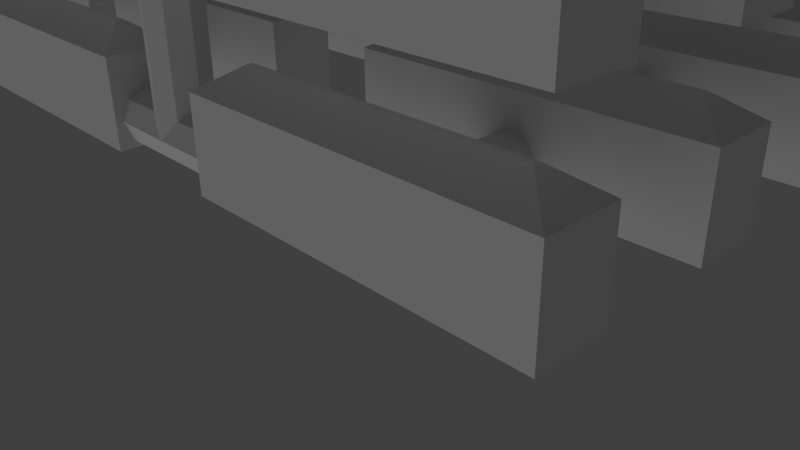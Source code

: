 # Source: N_mezn_k_96x10.blend  (saved by Blender 2.79.0; exported with 4.5.12 LTS)
import bpy
from mathutils import Matrix  # noqa: F401  (used for matrix-valued properties, if any)

bpy.ops.wm.read_factory_settings(use_empty=True)
scene = bpy.context.scene
scene.name = 'Scene'

# ---- collections
col_collection_1 = bpy.data.collections.new('Collection 1'); scene.collection.children.link(col_collection_1)

# ---- materials (node trees are filled in below, after node groups)
mat_material_001 = bpy.data.materials.new('Material.001')
mat_material_001.alpha_threshold = 0.0
mat_material_001.use_transparent_shadow = False
mat_material_001.diffuse_color = (0.6095, 0.8, 0.2142, 1.0)
mat_material_001.roughness = 0.5
mat_material_001.line_color = (0.0, 0.0, 0.0, 1.0)
mat_material_002 = bpy.data.materials.new('Material.002')
mat_material_002.alpha_threshold = 0.0
mat_material_002.use_transparent_shadow = False
mat_material_002.roughness = 0.5
mat_material_002.specular_intensity = 1.0
mat_material_002.line_color = (0.0, 0.0, 0.0, 1.0)
mat_material_000 = bpy.data.materials.new('Material.000')
mat_material_000.alpha_threshold = 0.0
mat_material_000.use_transparent_shadow = False
mat_material_000.diffuse_color = (0.6095, 0.8, 0.2142, 1.0)
mat_material_000.roughness = 0.5
mat_material_000.line_color = (0.0, 0.0, 0.0, 1.0)

# ---- material node trees

# ---- world
world_world = bpy.data.worlds.new('World'); scene.world = world_world
world_world.color = (0.05088, 0.05088, 0.05088)
world_world.use_sun_shadow = False
world_world.sun_shadow_jitter_overblur = 0.0
world_world.cycles.sampling_method = 'NONE'
world_world.cycles.sample_map_resolution = 256

# ---- cameras
cam_camera = bpy.data.cameras.new('Camera')
cam_camera.clip_end = 100.0
cam_camera.lens = 35.0
cam_camera.sensor_width = 32.0
cam_camera.sensor_height = 18.0
cam_camera.ortho_scale = 7.314
cam_camera.dof.focus_distance = 0.0
cam_camera.dof.aperture_fstop = 128.0

# ---- lights
light_lamp_001 = bpy.data.lights.new('Lamp.001', 'SUN')
light_lamp_001.transmission_factor = 0.0
light_lamp_001.cutoff_distance = 30.0
light_lamp_001.angle = 1.571
light_lamp_001.energy = 0.5
light_lamp_001.shadow_buffer_clip_start = 1.001
light_lamp_001.shadow_soft_size = 1.0
light_lamp_001.shadow_cascade_max_distance = 1000.0
light_lamp_001.cycles.use_multiple_importance_sampling = False

# ---- meshes
me_cylinder_008 = bpy.data.meshes.new('Cylinder.008')
me_cylinder_008.from_pydata([(-4.371e-09, 0.5, -0.4977), (0.3536, 0.3536, -0.4977), (0.5, -1.086e-06, -0.4977), (0.3536, -0.3536, -0.4977), (-4.808e-08, -0.5, -0.4977), (-0.3536, -0.3536, -0.4977), (-0.5, -1.059e-06, -0.4977), (-0.3536, 0.3536, -0.4977), (-1.466e-07, 0.5, 0.9955), (0.3536, 0.3536, 0.9955), (0.5, 3.155e-07, 0.9955), (0.3536, -0.3536, 0.9955), (-7.554e-09, -0.5, 0.9955), (-0.3536, -0.3536, 0.9955), (-0.5, 3.394e-07, 0.9955), (-0.3536, 0.3536, 0.9955), (-4.371e-09, -1.065e-06, -0.4977), (4.371e-09, 7.55e-09, 0.9955)], [], [(16, 0, 1), (17, 9, 8), (16, 1, 2), (17, 10, 9), (16, 2, 3), (17, 11, 10), (16, 3, 4), (17, 12, 11), (16, 4, 5), (17, 13, 12), (16, 5, 6), (17, 14, 13), (16, 6, 7), (17, 15, 14), (7, 0, 16), (17, 8, 15), (0, 8, 9, 1), (1, 9, 10, 2), (2, 10, 11, 3), (3, 11, 12, 4), (4, 12, 13, 5), (5, 13, 14, 6), (6, 14, 15, 7), (8, 0, 7, 15)])
me_cylinder_008.use_remesh_preserve_volume = False
me_cylinder_008.use_remesh_preserve_attributes = False
me_cylinder_008.use_mirror_vertex_groups = False
me_cylinder_008.update()
me_cylinder_006 = bpy.data.meshes.new('Cylinder.006')
me_cylinder_006.from_pydata([(-4.371e-09, 0.5, -0.9955), (0.3536, 0.3536, -0.9955), (0.5, -2.941e-08, -0.9955), (0.3536, -0.3536, -0.9955), (-4.808e-08, -0.5, -0.9955), (-0.3536, -0.3536, -0.9955), (-0.5, -1.587e-09, -0.9955), (-0.3536, 0.3536, -0.9955), (-1.466e-07, 0.5, 0.9955), (0.3536, 0.3536, 0.9955), (0.5, 3.155e-07, 0.9955), (0.3536, -0.3536, 0.9955), (-7.554e-09, -0.5, 0.9955), (-0.3536, -0.3536, 0.9955), (-0.5, 3.394e-07, 0.9955), (-0.3536, 0.3536, 0.9955), (-4.371e-09, -7.55e-09, -0.9955), (4.371e-09, 7.55e-09, 0.9955)], [], [(16, 0, 1), (17, 9, 8), (16, 1, 2), (17, 10, 9), (16, 2, 3), (17, 11, 10), (16, 3, 4), (17, 12, 11), (16, 4, 5), (17, 13, 12), (16, 5, 6), (17, 14, 13), (16, 6, 7), (17, 15, 14), (7, 0, 16), (17, 8, 15), (0, 8, 9, 1), (1, 9, 10, 2), (2, 10, 11, 3), (3, 11, 12, 4), (4, 12, 13, 5), (5, 13, 14, 6), (6, 14, 15, 7), (8, 0, 7, 15)])
me_cylinder_006.use_remesh_preserve_volume = False
me_cylinder_006.use_remesh_preserve_attributes = False
me_cylinder_006.use_mirror_vertex_groups = False
me_cylinder_006.update()
me_cylinder = bpy.data.meshes.new('Cylinder')
me_cylinder.from_pydata([(0.0, 0.5, -1.0), (0.3536, 0.3536, -1.0), (0.5, -2.186e-08, -1.0), (0.3536, -0.3536, -1.0), (-4.371e-08, -0.5, -1.0), (-0.3536, -0.3536, -1.0), (-0.5, 5.962e-09, -1.0), (-0.3536, 0.3536, -1.0), (-1.51e-07, 0.5, 1.0), (0.3536, 0.3536, 1.0), (0.5, 3.08e-07, 1.0), (0.3536, -0.3536, 1.0), (-1.192e-08, -0.5, 1.0), (-0.3536, -0.3536, 1.0), (-0.5, 3.318e-07, 1.0), (-0.3536, 0.3536, 1.0), (0.0, 0.0, -1.0), (0.0, 0.0, 1.0)], [], [(16, 0, 1), (17, 9, 8), (16, 1, 2), (17, 10, 9), (16, 2, 3), (17, 11, 10), (16, 3, 4), (17, 12, 11), (16, 4, 5), (17, 13, 12), (16, 5, 6), (17, 14, 13), (16, 6, 7), (17, 15, 14), (7, 0, 16), (17, 8, 15), (0, 8, 9, 1), (1, 9, 10, 2), (2, 10, 11, 3), (3, 11, 12, 4), (4, 12, 13, 5), (5, 13, 14, 6), (6, 14, 15, 7), (8, 0, 7, 15)])
me_cylinder.use_remesh_preserve_volume = False
me_cylinder.use_remesh_preserve_attributes = False
me_cylinder.use_mirror_vertex_groups = False
me_cylinder.update()
me_cube_214 = bpy.data.meshes.new('Cube.214')
me_cube_214.from_pydata([(0.0635, -7.813, 0.0), (0.0635, 7.813, 0.0), (-0.0615, -7.813, 0.0), (-0.0615, 7.813, 0.0), (-0.0615, -9.548e-07, 0.0), (0.0635, -9.548e-07, 0.0), (0.0635, -7.813, 3.2), (0.0635, 7.813, 3.2), (-0.0615, -7.812, 3.2), (-0.0615, 7.812, 3.2), (-0.0615, -9.548e-07, 3.2), (0.0635, -9.548e-07, 3.2), (-0.004, -6.25, 4.0), (-0.004, 6.25, 4.0), (-0.004, -9.548e-07, 4.0), (0.006, -6.25, 4.0), (0.006, 6.25, 4.0), (0.006, -9.548e-07, 4.0)], [], [(0, 6, 8, 2), (9, 7, 1, 3), (0, 5, 11, 6), (11, 5, 1, 7), (2, 8, 10, 4), (10, 9, 3, 4), (0, 2, 4, 5), (4, 3, 1, 5), (10, 8, 12, 14), (13, 9, 10, 14), (6, 11, 17, 15), (17, 11, 7, 16), (8, 6, 15, 12), (16, 7, 9, 13), (12, 15, 17, 14), (17, 16, 13, 14)])
me_cube_214.polygons.foreach_set('material_index', [1, 1, 1, 1, 1, 1, 1, 1, 1, 1, 1, 1, 1, 1, 1, 1])
me_cube_214.materials.append(mat_material_001)
me_cube_214.materials.append(mat_material_002)
me_cube_214.materials.append(mat_material_000)
me_cube_214.use_remesh_preserve_volume = False
me_cube_214.use_remesh_preserve_attributes = False
me_cube_214.use_mirror_vertex_groups = False
me_cube_214.update()

# ---- objects
ob_cylinder_001 = bpy.data.objects.new('Cylinder.001', me_cylinder_008)
ob_cylinder_003 = bpy.data.objects.new('Cylinder.003', me_cylinder_006)
ob_cylinder = bpy.data.objects.new('Cylinder', me_cylinder)
ob_lamp_001 = bpy.data.objects.new('Lamp.001', light_lamp_001)
ob_camera = bpy.data.objects.new('Camera', cam_camera)
ob_nameznik_000 = bpy.data.objects.new('Nameznik.000', me_cube_214)

# ---- transforms, parenting, visibility, modifiers, constraints
ob_cylinder_001.location = (-4.4, 0.0, 14.5)
ob_cylinder_001.rotation_euler = (3.142, 0.0, 1.571)
ob_cylinder_001.scale = (1.0, 1.0, 14.06)
ob_cylinder_001.lineart.crease_threshold = 0.0
_m = ob_cylinder_001.modifiers.new('Array', 'ARRAY')
_m.count = 3
_m.use_constant_offset = True
_m.constant_offset_displace = (31.4, 0.0, 0.0)
_m.use_relative_offset = False
_m = ob_cylinder_001.modifiers.new('Array.001', 'ARRAY')
_m.count = 3
_m.use_constant_offset = True
_m.constant_offset_displace = (0.0, -16.4, 0.0)
_m.use_relative_offset = False
ob_cylinder_003.location = (-21.9, 0.0, 0.5)
ob_cylinder_003.rotation_euler = (1.571, -0.0, 1.571)
ob_cylinder_003.scale = (1.0, 1.0, 22.0)
ob_cylinder_003.lineart.crease_threshold = 0.0
_m = ob_cylinder_003.modifiers.new('Array', 'ARRAY')
_m.count = 3
_m.use_constant_offset = True
_m.constant_offset_displace = (31.4, 0.0, 0.0)
_m.use_relative_offset = False
_m = ob_cylinder_003.modifiers.new('Array.001', 'ARRAY')
_m.count = 8
_m.use_constant_offset = True
_m.constant_offset_displace = (0.0, 3.0, 0.0)
_m.use_relative_offset = False
ob_cylinder.location = (0.0, 31.25, 0.5)
ob_cylinder.rotation_euler = (1.571, -0.0, 0.0)
ob_cylinder.scale = (1.0, 1.0, 31.5)
ob_cylinder.lineart.crease_threshold = 0.0
_m = ob_cylinder.modifiers.new('Array', 'ARRAY')
_m.count = 6
_m.use_constant_offset = True
_m.constant_offset_displace = (-8.76, 0.0, 0.0)
_m.use_relative_offset = False
_m = ob_cylinder.modifiers.new('Array.001', 'ARRAY')
_m.count = 8
_m.use_constant_offset = True
_m.constant_offset_displace = (0.0, 3.0, 0.0)
_m.use_relative_offset = False
ob_lamp_001.location = (-46.92, 1.005, -40.1)
ob_lamp_001.rotation_euler = (9.411, 0.6694, 1.259)
ob_lamp_001.lock_rotations_4d = False
ob_lamp_001.empty_display_type = 'ARROWS'
ob_lamp_001.color = (0.0, 0.0, 0.0, 0.0)
ob_lamp_001.lineart.crease_threshold = 0.0
ob_camera.location = (7.481, -6.508, 5.344)
ob_camera.rotation_euler = (1.109, 0.01082, 0.8149)
ob_camera.lock_rotations_4d = False
ob_camera.empty_display_type = 'ARROWS'
ob_camera.color = (0.0, 0.0, 0.0, 0.0)
ob_camera.hide_viewport = True
ob_camera.display_type = 'WIRE'
ob_camera.lineart.crease_threshold = 0.0
ob_nameznik_000.location = (2.427e-16, 0.0, 0.0)
ob_nameznik_000.rotation_euler = (0.0, -0.0, 1.571)
ob_nameznik_000.scale = (10.0, 0.4, 0.5)
ob_nameznik_000.lineart.crease_threshold = 0.0
_m = ob_nameznik_000.modifiers.new('10 ks', 'ARRAY')
_m.count = 10
_m.use_constant_offset = True
_m.constant_offset_displace = (0.325, 0.0, 0.0)
_m.use_relative_offset = False
_m = ob_nameznik_000.modifiers.new('2x na délku', 'ARRAY')
_m.constant_offset_displace = (0.0, 0.0, 0.0)
_m.relative_offset_displace = (1.1, 0.0, 0.0)
_m = ob_nameznik_000.modifiers.new('2x na šířku', 'ARRAY')
_m.constant_offset_displace = (0.0, 0.0, 0.0)
_m.relative_offset_displace = (0.0, 1.4, 0.0)
_m = ob_nameznik_000.modifiers.new('3x2 na šířku', 'ARRAY')
_m.count = 3
_m.use_constant_offset = True
_m.constant_offset_displace = (0.0, 41.0, 0.0)
_m.use_relative_offset = False
_m = ob_nameznik_000.modifiers.new('8x na výšku', 'ARRAY')
_m.count = 8
_m.use_constant_offset = True
_m.constant_offset_displace = (0.0, 0.0, 6.0)
_m.use_relative_offset = False
_m.relative_offset_displace = (0.0, 0.0, 1.5)

# ---- collection membership
col_collection_1.objects.link(ob_cylinder_001)
col_collection_1.objects.link(ob_cylinder_003)
col_collection_1.objects.link(ob_cylinder)
col_collection_1.objects.link(ob_lamp_001)
col_collection_1.objects.link(ob_camera)
col_collection_1.objects.link(ob_nameznik_000)

# ---- scene / render settings (as saved in the file)
scene.camera = ob_camera
scene.frame_start = 1; scene.frame_end = 251; scene.frame_set(0)
scene.render.engine = 'BLENDER_EEVEE_NEXT'
scene.render.image_settings.color_mode = 'RGB'
scene.render.image_settings.compression = 90
scene.render.resolution_percentage = 50
scene.render.dither_intensity = 0.0
scene.render.bake_margin = 2
scene.render.bake_bias = 0.0
scene.cycles.use_denoising = False
scene.cycles.samples = 10
scene.cycles.sampling_pattern = 'TABULATED_SOBOL'
scene.cycles.light_sampling_threshold = 0.0
scene.cycles.use_adaptive_sampling = False
scene.cycles.use_light_tree = False
scene.cycles.blur_glossy = 0.0
scene.cycles.volume_bounces = 1
scene.cycles.pixel_filter_type = 'GAUSSIAN'
scene.cycles.sample_clamp_indirect = 0.0
scene.view_settings.view_transform = 'Standard'
bpy.context.view_layer.update()
